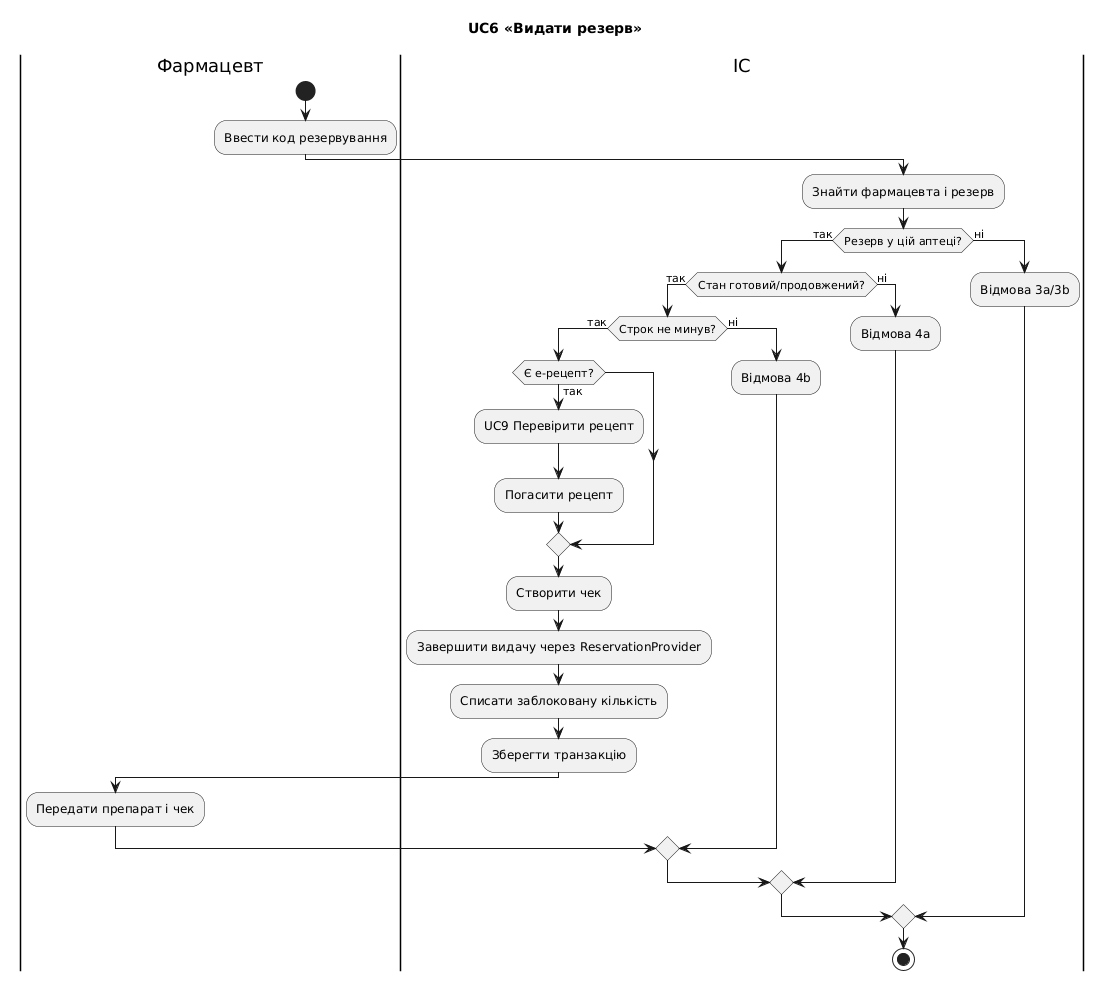

The diagram above was rendered by PlantUML. Its source (embedded in the PNG):
@startuml uc6_activity
title UC6 «Видати резерв»
|Фармацевт|
start
:Ввести код резервування;
|ІС|
:Знайти фармацевта і резерв;
if (Резерв у цій аптеці?) then (так)
  if (Стан готовий/продовжений?) then (так)
    if (Строк не минув?) then (так)
      if (Є е-рецепт?) then (так)
        :UC9 Перевірити рецепт;
        :Погасити рецепт;
      endif
      :Створити чек;
      :Завершити видачу через ReservationProvider;
      :Списати заблоковану кількість;
      :Зберегти транзакцію;
      |Фармацевт|
      :Передати препарат і чек;
    else (ні)
      |ІС|
      :Відмова 4b;
    endif
  else (ні)
    :Відмова 4a;
  endif
else (ні)
  :Відмова 3a/3b;
endif
stop
@enduml